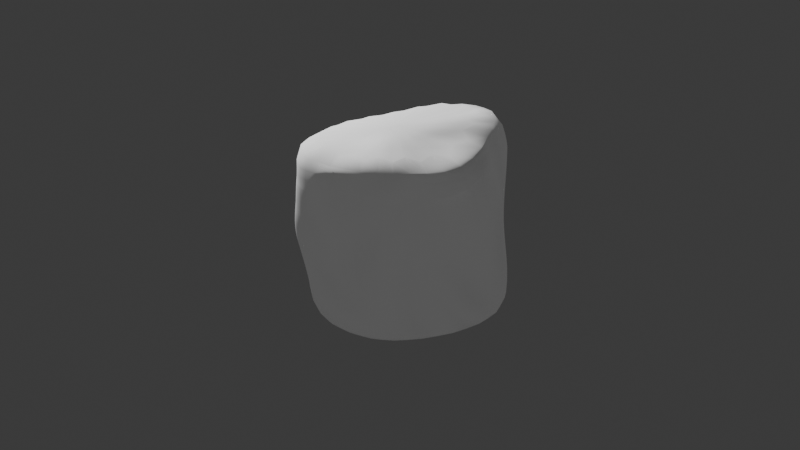# Source: marshmallow.blend  (saved by Blender 4.0.36; exported with 4.5.12 LTS)
import bpy
from mathutils import Matrix  # noqa: F401  (used for matrix-valued properties, if any)

bpy.ops.wm.read_factory_settings(use_empty=True)
scene = bpy.context.scene
scene.name = 'Scene'

# ---- collections
col_collection = bpy.data.collections.new('Collection'); scene.collection.children.link(col_collection)

# ---- materials (node trees are filled in below, after node groups)
mat_material_002 = bpy.data.materials.new('Material.002')
mat_material_002.use_transparent_shadow = False

# ---- material node trees
mat_material_002.use_nodes = True; mat_material_002.node_tree.nodes.clear()
_N = mat_material_002.node_tree.nodes; _L = mat_material_002.node_tree.links
n0 = _N.new('ShaderNodeTexNoise'); n0.name = 'Noise Texture'; n0.location = (-322, 21)
n0.inputs[2].default_value = 1.1
n0.inputs[3].default_value = 0.9
n0.inputs[4].default_value = 0.2583
n0.inputs[8].default_value = 1.0
n1 = _N.new('ShaderNodeBump'); n1.name = 'Bump'; n1.location = (-134, -37)
n1.inputs[0].default_value = 0.7167
n1.inputs[1].default_value = 1.0
n1.inputs[2].default_value = 1.0
n2 = _N.new('ShaderNodeBsdfPrincipled'); n2.name = 'Principled BSDF'; n2.location = (99, 133)
n2.inputs[0].default_value = (2.0, 1.998, 1.998, 1.0)
n2.inputs[2].default_value = 0.6
n2.inputs[3].default_value = 1.05
n3 = _N.new('ShaderNodeOutputMaterial'); n3.name = 'Material Output'; n3.location = (416, 192)
_L.new(n2.outputs[0], n3.inputs[0])
_L.new(n0.outputs[1], n1.inputs[3])
_L.new(n1.outputs[0], n2.inputs[5])
n3.is_active_output = True

# ---- world
world_world = bpy.data.worlds.new('World'); scene.world = world_world
world_world.use_nodes = True; world_world.node_tree.nodes.clear()
_N = world_world.node_tree.nodes; _L = world_world.node_tree.links
n0 = _N.new('ShaderNodeOutputWorld'); n0.name = 'World Output'; n0.location = (300, 300)
n1 = _N.new('ShaderNodeBackground'); n1.name = 'Background'; n1.location = (10, 300)
n1.inputs[0].default_value = (0.05088, 0.05088, 0.05088, 1.0)
_L.new(n1.outputs[0], n0.inputs[0])
n0.is_active_output = True
world_world.color = (0.05088, 0.05088, 0.05088)
world_world.use_sun_shadow = False
world_world.sun_shadow_jitter_overblur = 0.0

# ---- cameras
cam_camera = bpy.data.cameras.new('Camera')
cam_camera.clip_end = 100.0
cam_camera.ortho_scale = 7.314

# ---- lights
light_light = bpy.data.lights.new('Light', 'POINT')
light_light.transmission_factor = 0.0
light_light.use_soft_falloff = False
light_light.energy = 1000.0
light_light.shadow_soft_size = 0.1
light_light.shadow_maximum_resolution = 0.006
light_light.use_absolute_resolution = True

# ---- meshes
me_cylinder_001 = bpy.data.meshes.new('Cylinder.001')
me_cylinder_001.from_pydata([(-0.09271, 0.9053, -0.9541), (0.03884, 1.021, 0.9569), (0.225, 0.8651, -0.9701), (0.318, 0.956, 0.9506), (0.5126, 0.7504, -0.9775), (0.5114, 0.8521, 0.9514), (0.746, 0.5703, -0.9801), (0.6455, 0.6679, 0.9591), (0.9135, 0.3135, -0.972), (0.8018, 0.4323, 0.9543), (1.007, 0.003939, -0.9947), (0.9129, 0.1346, 0.9584), (0.9885, -0.3141, -1.031), (0.8968, -0.1837, 0.9676), (0.829, -0.6079, -1.012), (0.7933, -0.4605, 0.9963), (0.5744, -0.8737, -0.8861), (0.6226, -0.7212, 1.07), (0.2719, -1.052, -0.7985), (0.367, -0.9134, 1.14), (-0.04394, -1.069, -0.8916), (0.05373, -0.9797, 1.169), (-0.3534, -0.9842, -1.013), (-0.2749, -0.9326, 1.173), (-0.6211, -0.8399, -1.029), (-0.5759, -0.7578, 1.179), (-0.8117, -0.6137, -0.9978), (-0.8453, -0.5049, 1.175), (-0.9053, -0.3265, -0.9895), (-1.098, -0.2218, 1.061), (-0.8962, 0.007498, -0.9979), (-1.195, 0.09588, 0.9241), (-0.8065, 0.3332, -0.9983), (-1.039, 0.3965, 0.9006), (-0.6976, 0.5737, -0.9897), (-0.8011, 0.6161, 0.8824), (-0.5727, 0.7424, -0.9669), (-0.5475, 0.8203, 0.8747), (-0.3765, 0.8557, -0.9506), (-0.2748, 0.981, 0.9167), (-0.07009, 0.9946, -0.5916), (0.005115, 1.033, -0.1849), (0.03307, 1.047, 0.2154), (0.02851, 1.062, 0.5138), (0.3096, 0.9938, 0.5104), (0.2659, 1.024, 0.1886), (0.2557, 0.9988, -0.1999), (0.2389, 0.9212, -0.5804), (0.5118, 0.8605, 0.5455), (0.5098, 0.9333, 0.1236), (0.5172, 0.8862, -0.2377), (0.522, 0.8072, -0.5904), (0.6256, 0.689, 0.5617), (0.7101, 0.7817, 0.06879), (0.7547, 0.7343, -0.2673), (0.7796, 0.6418, -0.5884), (0.8336, 0.4696, 0.517), (0.9019, 0.4757, 0.08756), (0.9758, 0.4302, -0.2488), (0.9752, 0.3694, -0.5838), (1.06, 0.1281, 0.483), (1.046, 0.08165, 0.1306), (1.093, 0.04825, -0.2283), (1.088, 0.02964, -0.5928), (1.035, -0.23, 0.5067), (1.041, -0.2509, 0.1563), (1.075, -0.3033, -0.2192), (1.078, -0.3291, -0.5901), (0.8747, -0.5182, 0.5519), (0.9036, -0.5495, 0.191), (0.9107, -0.6092, -0.1981), (0.899, -0.6402, -0.5739), (0.6715, -0.7992, 0.613), (0.6672, -0.8074, 0.2293), (0.6471, -0.8361, -0.1646), (0.6248, -0.8842, -0.4987), (0.3885, -1.021, 0.6773), (0.3747, -1.012, 0.2802), (0.3392, -0.993, -0.1228), (0.3079, -1.055, -0.4294), (0.04572, -1.14, 0.6955), (0.1246, -1.142, 0.2527), (0.07755, -1.106, -0.1398), (-0.02436, -1.11, -0.4702), (-0.3213, -1.11, 0.704), (-0.2171, -1.121, 0.2503), (-0.2623, -1.073, -0.1343), (-0.3662, -1.06, -0.5122), (-0.6578, -0.8851, 0.7372), (-0.6087, -0.8993, 0.3782), (-0.6224, -0.8621, -0.06558), (-0.6602, -0.8848, -0.5043), (-0.839, -0.5937, 0.8093), (-0.8232, -0.6311, 0.4553), (-0.848, -0.6303, -0.06409), (-0.8688, -0.6493, -0.5249), (-1.048, -0.3031, 0.7431), (-0.9856, -0.4684, 0.3768), (-0.9907, -0.3757, -0.145), (-0.9922, -0.3601, -0.5972), (-1.208, -0.02987, 0.5827), (-1.099, -0.2657, 0.2579), (-1.046, -0.06619, -0.2326), (-0.9845, -0.001091, -0.6556), (-1.077, 0.3037, 0.5316), (-1.014, 0.2254, 0.1642), (-0.9518, 0.3619, -0.2873), (-0.8727, 0.3397, -0.6978), (-0.8432, 0.5476, 0.4906), (-0.8455, 0.6664, 0.1039), (-0.7961, 0.666, -0.3173), (-0.7277, 0.5845, -0.7174), (-0.5976, 0.7504, 0.4837), (-0.56, 0.8791, 0.1153), (-0.5723, 0.8842, -0.289), (-0.5768, 0.7908, -0.6907), (-0.2779, 0.9687, 0.5171), (-0.2165, 0.9937, 0.1812), (-0.2772, 1.004, -0.2217), (-0.3618, 0.9514, -0.6371), (0.02865, 1.032, -0.04994), (0.03771, 1.037, 0.08553), (0.2672, 1.022, 0.05745), (0.2634, 1.013, -0.07345), (0.5131, 0.9359, -0.005703), (0.5161, 0.9193, -0.1264), (0.7289, 0.7888, -0.05601), (0.7429, 0.7708, -0.1669), (0.9307, 0.4697, -0.03186), (0.9567, 0.4548, -0.1433), (1.056, 0.06695, 0.009628), (1.075, 0.05485, -0.1083), (1.05, -0.2681, 0.02968), (1.062, -0.2861, -0.09466), (0.9082, -0.5705, 0.05713), (0.9106, -0.5905, -0.07239), (0.6586, -0.813, 0.09003), (0.6517, -0.8228, -0.04143), (0.3667, -1.0, 0.1365), (0.3544, -0.9938, 0.001592), (0.1337, -1.13, 0.1035), (0.1159, -1.118, -0.02695), (-0.2071, -1.106, 0.1006), (-0.2248, -1.089, -0.02655), (-0.6046, -0.8868, 0.215), (-0.6099, -0.8732, 0.06861), (-0.8313, -0.6314, 0.2707), (-0.8393, -0.6297, 0.09832), (-0.9972, -0.459, 0.186), (-0.9975, -0.4209, 0.01509), (-1.091, -0.232, 0.07996), (-1.073, -0.1562, -0.08183), (-0.9939, 0.2686, 0.006968), (-0.9724, 0.3218, -0.144), (-0.8217, 0.6873, -0.03379), (-0.8057, 0.683, -0.1755), (-0.5433, 0.8978, -0.006613), (-0.5509, 0.8907, -0.1452), (-0.2177, 0.9972, 0.05955), (-0.2398, 0.9964, -0.07936), (0.02818, 1.062, 0.5251), (0.3001, 1.002, 0.52), (0.5087, 0.8726, 0.5385), (0.6333, 0.7042, 0.5363), (0.8383, 0.4752, 0.5032), (1.056, 0.1227, 0.4811), (1.033, -0.2275, 0.5044), (0.8784, -0.5183, 0.552), (0.6721, -0.8, 0.6104), (0.3888, -1.023, 0.6717), (0.05587, -1.143, 0.6809), (-0.3024, -1.116, 0.6877), (-0.6492, -0.8887, 0.7466), (-0.831, -0.5985, 0.8301), (-1.007, -0.322, 0.7825), (-1.168, -0.06677, 0.6247), (-1.072, 0.2814, 0.5456), (-0.8508, 0.557, 0.489), (-0.6017, 0.7645, 0.476), (-0.2674, 0.9676, 0.52), (0.2764, 1.018, 0.3692), (0.5051, 0.9036, 0.3471), (0.6684, 0.7409, 0.3058), (0.8645, 0.4784, 0.2976), (1.052, 0.1017, 0.3174), (1.035, -0.2349, 0.3447), (0.8929, -0.529, 0.3873), (0.6739, -0.8049, 0.436), (0.3834, -1.024, 0.4929), (0.08558, -1.15, 0.4844), (-0.2614, -1.125, 0.4881), (-0.6323, -0.9007, 0.5932), (-0.826, -0.6198, 0.6808), (-0.9638, -0.4017, 0.6342), (-1.1, -0.1854, 0.491), (-1.036, 0.2271, 0.3798), (-0.8624, 0.6015, 0.3009), (-0.5905, 0.8181, 0.297), (-0.2411, 0.9775, 0.3594), (0.02769, 1.058, 0.3843), (0.04075, 1.051, 0.702), (0.3288, 0.975, 0.6905), (0.5154, 0.8491, 0.7293), (0.6202, 0.6629, 0.7609), (0.8208, 0.4534, 0.7304), (1.027, 0.1437, 0.7152), (0.9961, -0.2136, 0.7257), (0.8438, -0.4971, 0.75), (0.6557, -0.7718, 0.8212), (0.3849, -0.991, 0.8972), (0.04697, -1.1, 0.9328), (-0.3193, -1.061, 0.9397), (-0.6456, -0.8461, 0.9274), (-0.8535, -0.5592, 0.9616), (-1.105, -0.2612, 0.8712), (-1.238, 0.05897, 0.7194), (-1.066, 0.3617, 0.7105), (-0.8225, 0.5586, 0.6859), (-0.5712, 0.7482, 0.6752), (-0.2867, 0.9701, 0.6969), (-0.03879, 1.026, -0.4107), (0.2453, 0.9578, -0.406), (0.5195, 0.8335, -0.424), (0.7699, 0.676, -0.4361), (0.9842, 0.3913, -0.4256), (1.102, 0.03926, -0.4266), (1.083, -0.3204, -0.4203), (0.9087, -0.6304, -0.4019), (0.6395, -0.8611, -0.3568), (0.3216, -1.019, -0.3011), (0.01629, -1.101, -0.321), (-0.3262, -1.064, -0.3179), (-0.6434, -0.8679, -0.2876), (-0.8598, -0.6401, -0.3165), (-0.9902, -0.3593, -0.3963), (-1.015, -0.0006983, -0.4676), (-0.9217, 0.3554, -0.5175), (-0.7694, 0.6239, -0.543), (-0.5901, 0.8504, -0.5194), (-0.3339, 0.9969, -0.457), (0.2318, 0.8886, -0.7804), (0.5222, 0.7833, -0.789), (0.7738, 0.6147, -0.7945), (0.9503, 0.3452, -0.79), (1.056, 0.01744, -0.8091), (1.051, -0.3326, -0.8245), (0.8749, -0.6412, -0.8001), (0.6028, -0.8976, -0.6828), (0.2889, -1.073, -0.6007), (-0.0361, -1.106, -0.6854), (-0.3663, -1.041, -0.7869), (-0.656, -0.8876, -0.792), (-0.8574, -0.6469, -0.7807), (-0.9661, -0.3476, -0.8146), (-0.9492, 0.0009326, -0.8432), (-0.8365, 0.329, -0.8585), (-0.7084, 0.5641, -0.8612), (-0.5741, 0.7469, -0.8409), (-0.3676, 0.8866, -0.8099), (-0.08433, 0.939, -0.7849)], [], [(200, 201, 3, 1), (201, 202, 5, 3), (202, 203, 7, 5), (203, 204, 9, 7), (204, 205, 11, 9), (205, 206, 13, 11), (206, 207, 15, 13), (207, 208, 17, 15), (208, 209, 19, 17), (209, 210, 21, 19), (210, 211, 23, 21), (211, 212, 25, 23), (212, 213, 27, 25), (213, 214, 29, 27), (214, 215, 31, 29), (215, 216, 33, 31), (216, 217, 35, 33), (217, 218, 37, 35), (3, 5, 7, 9, 11, 13, 15, 17, 19, 21, 23, 25, 27, 29, 31, 33, 35, 37, 39, 1), (218, 219, 39, 37), (219, 200, 1, 39), (0, 38, 36, 34, 32, 30, 28, 26, 24, 22, 20, 18, 16, 14, 12, 10, 8, 6, 4, 2), (258, 259, 40, 119), (239, 220, 41, 118), (158, 121, 42, 117), (179, 160, 43, 116), (257, 258, 119, 115), (238, 239, 118, 114), (156, 158, 117, 113), (178, 179, 116, 112), (256, 257, 115, 111), (237, 238, 114, 110), (154, 156, 113, 109), (177, 178, 112, 108), (255, 256, 111, 107), (236, 237, 110, 106), (152, 154, 109, 105), (176, 177, 108, 104), (254, 255, 107, 103), (235, 236, 106, 102), (150, 152, 105, 101), (175, 176, 104, 100), (253, 254, 103, 99), (234, 235, 102, 98), (148, 150, 101, 97), (174, 175, 100, 96), (252, 253, 99, 95), (233, 234, 98, 94), (146, 148, 97, 93), (173, 174, 96, 92), (251, 252, 95, 91), (232, 233, 94, 90), (144, 146, 93, 89), (172, 173, 92, 88), (250, 251, 91, 87), (231, 232, 90, 86), (142, 144, 89, 85), (171, 172, 88, 84), (249, 250, 87, 83), (230, 231, 86, 82), (140, 142, 85, 81), (170, 171, 84, 80), (248, 249, 83, 79), (229, 230, 82, 78), (138, 140, 81, 77), (169, 170, 80, 76), (247, 248, 79, 75), (228, 229, 78, 74), (136, 138, 77, 73), (168, 169, 76, 72), (246, 247, 75, 71), (227, 228, 74, 70), (134, 136, 73, 69), (167, 168, 72, 68), (245, 246, 71, 67), (226, 227, 70, 66), (132, 134, 69, 65), (166, 167, 68, 64), (244, 245, 67, 63), (225, 226, 66, 62), (130, 132, 65, 61), (165, 166, 64, 60), (243, 244, 63, 59), (224, 225, 62, 58), (128, 130, 61, 57), (164, 165, 60, 56), (242, 243, 59, 55), (223, 224, 58, 54), (126, 128, 57, 53), (163, 164, 56, 52), (241, 242, 55, 51), (222, 223, 54, 50), (124, 126, 53, 49), (162, 163, 52, 48), (240, 241, 51, 47), (221, 222, 50, 46), (122, 124, 49, 45), (161, 162, 48, 44), (259, 240, 47, 40), (220, 221, 46, 41), (121, 122, 45, 42), (160, 161, 44, 43), (41, 46, 123, 120), (120, 123, 122, 121), (46, 50, 125, 123), (123, 125, 124, 122), (50, 54, 127, 125), (125, 127, 126, 124), (54, 58, 129, 127), (127, 129, 128, 126), (58, 62, 131, 129), (129, 131, 130, 128), (62, 66, 133, 131), (131, 133, 132, 130), (66, 70, 135, 133), (133, 135, 134, 132), (70, 74, 137, 135), (135, 137, 136, 134), (74, 78, 139, 137), (137, 139, 138, 136), (78, 82, 141, 139), (139, 141, 140, 138), (82, 86, 143, 141), (141, 143, 142, 140), (86, 90, 145, 143), (143, 145, 144, 142), (90, 94, 147, 145), (145, 147, 146, 144), (94, 98, 149, 147), (147, 149, 148, 146), (98, 102, 151, 149), (149, 151, 150, 148), (102, 106, 153, 151), (151, 153, 152, 150), (106, 110, 155, 153), (153, 155, 154, 152), (110, 114, 157, 155), (155, 157, 156, 154), (114, 118, 159, 157), (157, 159, 158, 156), (118, 41, 120, 159), (159, 120, 121, 158), (199, 180, 161, 160), (180, 181, 162, 161), (181, 182, 163, 162), (182, 183, 164, 163), (183, 184, 165, 164), (184, 185, 166, 165), (185, 186, 167, 166), (186, 187, 168, 167), (187, 188, 169, 168), (188, 189, 170, 169), (189, 190, 171, 170), (190, 191, 172, 171), (191, 192, 173, 172), (192, 193, 174, 173), (193, 194, 175, 174), (194, 195, 176, 175), (195, 196, 177, 176), (196, 197, 178, 177), (197, 198, 179, 178), (198, 199, 160, 179), (117, 42, 199, 198), (113, 117, 198, 197), (109, 113, 197, 196), (105, 109, 196, 195), (101, 105, 195, 194), (97, 101, 194, 193), (93, 97, 193, 192), (89, 93, 192, 191), (85, 89, 191, 190), (81, 85, 190, 189), (77, 81, 189, 188), (73, 77, 188, 187), (69, 73, 187, 186), (65, 69, 186, 185), (61, 65, 185, 184), (57, 61, 184, 183), (53, 57, 183, 182), (49, 53, 182, 181), (45, 49, 181, 180), (42, 45, 180, 199), (116, 43, 200, 219), (112, 116, 219, 218), (108, 112, 218, 217), (104, 108, 217, 216), (100, 104, 216, 215), (96, 100, 215, 214), (92, 96, 214, 213), (88, 92, 213, 212), (84, 88, 212, 211), (80, 84, 211, 210), (76, 80, 210, 209), (72, 76, 209, 208), (68, 72, 208, 207), (64, 68, 207, 206), (60, 64, 206, 205), (56, 60, 205, 204), (52, 56, 204, 203), (48, 52, 203, 202), (44, 48, 202, 201), (43, 44, 201, 200), (40, 47, 221, 220), (47, 51, 222, 221), (51, 55, 223, 222), (55, 59, 224, 223), (59, 63, 225, 224), (63, 67, 226, 225), (67, 71, 227, 226), (71, 75, 228, 227), (75, 79, 229, 228), (79, 83, 230, 229), (83, 87, 231, 230), (87, 91, 232, 231), (91, 95, 233, 232), (95, 99, 234, 233), (99, 103, 235, 234), (103, 107, 236, 235), (107, 111, 237, 236), (111, 115, 238, 237), (115, 119, 239, 238), (119, 40, 220, 239), (0, 2, 240, 259), (2, 4, 241, 240), (4, 6, 242, 241), (6, 8, 243, 242), (8, 10, 244, 243), (10, 12, 245, 244), (12, 14, 246, 245), (14, 16, 247, 246), (16, 18, 248, 247), (18, 20, 249, 248), (20, 22, 250, 249), (22, 24, 251, 250), (24, 26, 252, 251), (26, 28, 253, 252), (28, 30, 254, 253), (30, 32, 255, 254), (32, 34, 256, 255), (34, 36, 257, 256), (36, 38, 258, 257), (38, 0, 259, 258)])
me_cylinder_001.polygons.foreach_set('use_smooth', [True] * 242)
_uv = me_cylinder_001.uv_layers.new(name='UVMap')
_uv.uv.foreach_set('vector', [1.0, 0.9385, 0.95, 0.9385, 0.95, 1.0, 1.0, 1.0, 0.95, 0.9385, 0.9, 0.9385, 0.9, 1.0, 0.95, 1.0, 0.9, 0.9385, 0.85, 0.9385, 0.85, 1.0, 0.9, 1.0, 0.85, 0.9385, 0.8, 0.9385, 0.8, 1.0, 0.85, 1.0, 0.8, 0.9385, 0.75, 0.9385, 0.75, 1.0, 0.8, 1.0, 0.75, 0.9385, 0.7, 0.9385, 0.7, 1.0, 0.75, 1.0, 0.7, 0.9385, 0.65, 0.9385, 0.65, 1.0, 0.7, 1.0, 0.65, 0.9385, 0.6, 0.9385, 0.6, 1.0, 0.65, 1.0, 0.6, 0.9385, 0.55, 0.9385, 0.55, 1.0, 0.6, 1.0, 0.55, 0.9385, 0.5, 0.9385, 0.5, 1.0, 0.55, 1.0, 0.5, 0.9385, 0.45, 0.9385, 0.45, 1.0, 0.5, 1.0, 0.45, 0.9385, 0.4, 0.9385, 0.4, 1.0, 0.45, 1.0, 0.4, 0.9385, 0.35, 0.9385, 0.35, 1.0, 0.4, 1.0, 0.35, 0.9385, 0.3, 0.9385, 0.3, 1.0, 0.35, 1.0, 0.3, 0.9385, 0.25, 0.9385, 0.25, 1.0, 0.3, 1.0, 0.25, 0.9385, 0.2, 0.9385, 0.2, 1.0, 0.25, 1.0, 0.2, 0.9385, 0.15, 0.9385, 0.15, 1.0, 0.2, 1.0, 0.15, 0.9385, 0.1, 0.9385, 0.1, 1.0, 0.15, 1.0, 0.3242, 0.4783, 0.3911, 0.4442, 0.4442, 0.3911, 0.4783, 0.3242, 0.49, 0.25, 0.4783, 0.1758, 0.4442, 0.1089, 0.3911, 0.05584, 0.3242, 0.02175, 0.25, 0.01, 0.1758, 0.02175, 0.1089, 0.05584, 0.05584, 0.1089, 0.02175, 0.1758, 0.01, 0.25, 0.02175, 0.3242, 0.05584, 0.3911, 0.1089, 0.4442, 0.1758, 0.4783, 0.25, 0.49, 0.1, 0.9385, 0.05, 0.9385, 0.05, 1.0, 0.1, 1.0, 0.05, 0.9385, -1.565e-07, 0.9385, -1.565e-07, 1.0, 0.05, 1.0, 0.75, 0.49, 0.6758, 0.4783, 0.6089, 0.4442, 0.5558, 0.3911, 0.5217, 0.3242, 0.51, 0.25, 0.5217, 0.1758, 0.5558, 0.1089, 0.6089, 0.05584, 0.6758, 0.02175, 0.75, 0.01, 0.8242, 0.02175, 0.8911, 0.05584, 0.9442, 0.1089, 0.9783, 0.1758, 0.99, 0.25, 0.9783, 0.3242, 0.9442, 0.3911, 0.8911, 0.4442, 0.8242, 0.4783, 0.05, 0.5415, -1.565e-07, 0.5415, -1.565e-07, 0.59, 0.05, 0.59, 0.05, 0.6364, -1.565e-07, 0.6364, -1.565e-07, 0.69, 0.05, 0.69, 0.05, 0.755, -1.565e-07, 0.755, -1.565e-07, 0.79, 0.05, 0.79, 0.05, 0.89, -1.565e-07, 0.89, -1.565e-07, 0.89, 0.05, 0.89, 0.1, 0.5415, 0.05, 0.5415, 0.05, 0.59, 0.1, 0.59, 0.1, 0.6364, 0.05, 0.6364, 0.05, 0.69, 0.1, 0.69, 0.1, 0.755, 0.05, 0.755, 0.05, 0.79, 0.1, 0.79, 0.1, 0.89, 0.05, 0.89, 0.05, 0.89, 0.1, 0.89, 0.15, 0.5415, 0.1, 0.5415, 0.1, 0.59, 0.15, 0.59, 0.15, 0.6364, 0.1, 0.6364, 0.1, 0.69, 0.15, 0.69, 0.15, 0.755, 0.1, 0.755, 0.1, 0.79, 0.15, 0.79, 0.15, 0.89, 0.1, 0.89, 0.1, 0.89, 0.15, 0.89, 0.2, 0.5415, 0.15, 0.5415, 0.15, 0.59, 0.2, 0.59, 0.2, 0.6364, 0.15, 0.6364, 0.15, 0.69, 0.2, 0.69, 0.2, 0.755, 0.15, 0.755, 0.15, 0.79, 0.2, 0.79, 0.2, 0.89, 0.15, 0.89, 0.15, 0.89, 0.2, 0.89, 0.25, 0.5415, 0.2, 0.5415, 0.2, 0.59, 0.25, 0.59, 0.25, 0.6364, 0.2, 0.6364, 0.2, 0.69, 0.25, 0.69, 0.25, 0.755, 0.2, 0.755, 0.2, 0.79, 0.25, 0.79, 0.25, 0.89, 0.2, 0.89, 0.2, 0.89, 0.25, 0.89, 0.3, 0.5415, 0.25, 0.5415, 0.25, 0.59, 0.3, 0.59, 0.3, 0.6364, 0.25, 0.6364, 0.25, 0.69, 0.3, 0.69, 0.3, 0.755, 0.25, 0.755, 0.25, 0.79, 0.3, 0.79, 0.3, 0.89, 0.25, 0.89, 0.25, 0.89, 0.3, 0.89, 0.35, 0.5415, 0.3, 0.5415, 0.3, 0.59, 0.35, 0.59, 0.35, 0.6364, 0.3, 0.6364, 0.3, 0.69, 0.35, 0.69, 0.35, 0.755, 0.3, 0.755, 0.3, 0.79, 0.35, 0.79, 0.35, 0.89, 0.3, 0.89, 0.3, 0.89, 0.35, 0.89, 0.4, 0.5415, 0.35, 0.5415, 0.35, 0.59, 0.4, 0.59, 0.4, 0.6364, 0.35, 0.6364, 0.35, 0.69, 0.4, 0.69, 0.4, 0.755, 0.35, 0.755, 0.35, 0.79, 0.4, 0.79, 0.4, 0.89, 0.35, 0.89, 0.35, 0.89, 0.4, 0.89, 0.45, 0.5415, 0.4, 0.5415, 0.4, 0.59, 0.45, 0.59, 0.45, 0.6364, 0.4, 0.6364, 0.4, 0.69, 0.45, 0.69, 0.45, 0.755, 0.4, 0.755, 0.4, 0.79, 0.45, 0.79, 0.45, 0.89, 0.4, 0.89, 0.4, 0.89, 0.45, 0.89, 0.5, 0.5415, 0.45, 0.5415, 0.45, 0.59, 0.5, 0.59, 0.5, 0.6364, 0.45, 0.6364, 0.45, 0.69, 0.5, 0.69, 0.5, 0.755, 0.45, 0.755, 0.45, 0.79, 0.5, 0.79, 0.5, 0.89, 0.45, 0.89, 0.45, 0.89, 0.5, 0.89, 0.55, 0.5415, 0.5, 0.5415, 0.5, 0.59, 0.55, 0.59, 0.55, 0.6364, 0.5, 0.6364, 0.5, 0.69, 0.55, 0.69, 0.55, 0.755, 0.5, 0.755, 0.5, 0.79, 0.55, 0.79, 0.55, 0.89, 0.5, 0.89, 0.5, 0.89, 0.55, 0.89, 0.6, 0.5415, 0.55, 0.5415, 0.55, 0.59, 0.6, 0.59, 0.6, 0.6364, 0.55, 0.6364, 0.55, 0.69, 0.6, 0.69, 0.6, 0.755, 0.55, 0.755, 0.55, 0.79, 0.6, 0.79, 0.6, 0.89, 0.55, 0.89, 0.55, 0.89, 0.6, 0.89, 0.65, 0.5415, 0.6, 0.5415, 0.6, 0.59, 0.65, 0.59, 0.65, 0.6364, 0.6, 0.6364, 0.6, 0.69, 0.65, 0.69, 0.65, 0.755, 0.6, 0.755, 0.6, 0.79, 0.65, 0.79, 0.65, 0.89, 0.6, 0.89, 0.6, 0.89, 0.65, 0.89, 0.7, 0.5415, 0.65, 0.5415, 0.65, 0.59, 0.7, 0.59, 0.7, 0.6364, 0.65, 0.6364, 0.65, 0.69, 0.7, 0.69, 0.7, 0.755, 0.65, 0.755, 0.65, 0.79, 0.7, 0.79, 0.7, 0.89, 0.65, 0.89, 0.65, 0.89, 0.7, 0.89, 0.75, 0.5415, 0.7, 0.5415, 0.7, 0.59, 0.75, 0.59, 0.75, 0.6364, 0.7, 0.6364, 0.7, 0.69, 0.75, 0.69, 0.75, 0.755, 0.7, 0.755, 0.7, 0.79, 0.75, 0.79, 0.75, 0.89, 0.7, 0.89, 0.7, 0.89, 0.75, 0.89, 0.8, 0.5415, 0.75, 0.5415, 0.75, 0.59, 0.8, 0.59, 0.8, 0.6364, 0.75, 0.6364, 0.75, 0.69, 0.8, 0.69, 0.8, 0.755, 0.75, 0.755, 0.75, 0.79, 0.8, 0.79, 0.8, 0.89, 0.75, 0.89, 0.75, 0.89, 0.8, 0.89, 0.85, 0.5415, 0.8, 0.5415, 0.8, 0.59, 0.85, 0.59, 0.85, 0.6364, 0.8, 0.6364, 0.8, 0.69, 0.85, 0.69, 0.85, 0.755, 0.8, 0.755, 0.8, 0.79, 0.85, 0.79, 0.85, 0.89, 0.8, 0.89, 0.8, 0.89, 0.85, 0.89, 0.9, 0.5415, 0.85, 0.5415, 0.85, 0.59, 0.9, 0.59, 0.9, 0.6364, 0.85, 0.6364, 0.85, 0.69, 0.9, 0.69, 0.9, 0.755, 0.85, 0.755, 0.85, 0.79, 0.9, 0.79, 0.9, 0.89, 0.85, 0.89, 0.85, 0.89, 0.9, 0.89, 0.95, 0.5415, 0.9, 0.5415, 0.9, 0.59, 0.95, 0.59, 0.95, 0.6364, 0.9, 0.6364, 0.9, 0.69, 0.95, 0.69, 0.95, 0.755, 0.9, 0.755, 0.9, 0.79, 0.95, 0.79, 0.95, 0.89, 0.9, 0.89, 0.9, 0.89, 0.95, 0.89, 1.0, 0.5415, 0.95, 0.5415, 0.95, 0.59, 1.0, 0.59, 1.0, 0.6364, 0.95, 0.6364, 0.95, 0.69, 1.0, 0.69, 1.0, 0.755, 0.95, 0.755, 0.95, 0.79, 1.0, 0.79, 1.0, 0.89, 0.95, 0.89, 0.95, 0.89, 1.0, 0.89, 1.0, 0.69, 0.95, 0.69, 0.95, 0.7217, 1.0, 0.7217, 1.0, 0.7217, 0.95, 0.7217, 0.95, 0.755, 1.0, 0.755, 0.95, 0.69, 0.9, 0.69, 0.9, 0.7217, 0.95, 0.7217, 0.95, 0.7217, 0.9, 0.7217, 0.9, 0.755, 0.95, 0.755, 0.9, 0.69, 0.85, 0.69, 0.85, 0.7217, 0.9, 0.7217, 0.9, 0.7217, 0.85, 0.7217, 0.85, 0.755, 0.9, 0.755, 0.85, 0.69, 0.8, 0.69, 0.8, 0.7217, 0.85, 0.7217, 0.85, 0.7217, 0.8, 0.7217, 0.8, 0.755, 0.85, 0.755, 0.8, 0.69, 0.75, 0.69, 0.75, 0.7217, 0.8, 0.7217, 0.8, 0.7217, 0.75, 0.7217, 0.75, 0.755, 0.8, 0.755, 0.75, 0.69, 0.7, 0.69, 0.7, 0.7217, 0.75, 0.7217, 0.75, 0.7217, 0.7, 0.7217, 0.7, 0.755, 0.75, 0.755, 0.7, 0.69, 0.65, 0.69, 0.65, 0.7217, 0.7, 0.7217, 0.7, 0.7217, 0.65, 0.7217, 0.65, 0.755, 0.7, 0.755, 0.65, 0.69, 0.6, 0.69, 0.6, 0.7217, 0.65, 0.7217, 0.65, 0.7217, 0.6, 0.7217, 0.6, 0.755, 0.65, 0.755, 0.6, 0.69, 0.55, 0.69, 0.55, 0.7217, 0.6, 0.7217, 0.6, 0.7217, 0.55, 0.7217, 0.55, 0.755, 0.6, 0.755, 0.55, 0.69, 0.5, 0.69, 0.5, 0.7217, 0.55, 0.7217, 0.55, 0.7217, 0.5, 0.7217, 0.5, 0.755, 0.55, 0.755, 0.5, 0.69, 0.45, 0.69, 0.45, 0.7217, 0.5, 0.7217, 0.5, 0.7217, 0.45, 0.7217, 0.45, 0.755, 0.5, 0.755, 0.45, 0.69, 0.4, 0.69, 0.4, 0.7217, 0.45, 0.7217, 0.45, 0.7217, 0.4, 0.7217, 0.4, 0.755, 0.45, 0.755, 0.4, 0.69, 0.35, 0.69, 0.35, 0.7217, 0.4, 0.7217, 0.4, 0.7217, 0.35, 0.7217, 0.35, 0.755, 0.4, 0.755, 0.35, 0.69, 0.3, 0.69, 0.3, 0.7217, 0.35, 0.7217, 0.35, 0.7217, 0.3, 0.7217, 0.3, 0.755, 0.35, 0.755, 0.3, 0.69, 0.25, 0.69, 0.25, 0.7217, 0.3, 0.7217, 0.3, 0.7217, 0.25, 0.7217, 0.25, 0.755, 0.3, 0.755, 0.25, 0.69, 0.2, 0.69, 0.2, 0.7217, 0.25, 0.7217, 0.25, 0.7217, 0.2, 0.7217, 0.2, 0.755, 0.25, 0.755, 0.2, 0.69, 0.15, 0.69, 0.15, 0.7217, 0.2, 0.7217, 0.2, 0.7217, 0.15, 0.7217, 0.15, 0.755, 0.2, 0.755, 0.15, 0.69, 0.1, 0.69, 0.1, 0.7217, 0.15, 0.7217, 0.15, 0.7217, 0.1, 0.7217, 0.1, 0.755, 0.15, 0.755, 0.1, 0.69, 0.05, 0.69, 0.05, 0.7217, 0.1, 0.7217, 0.1, 0.7217, 0.05, 0.7217, 0.05, 0.755, 0.1, 0.755, 0.05, 0.69, -1.565e-07, 0.69, -1.565e-07, 0.7217, 0.05, 0.7217, 0.05, 0.7217, -1.565e-07, 0.7217, -1.565e-07, 0.755, 0.05, 0.755, 1.0, 0.8433, 0.95, 0.8433, 0.95, 0.89, 1.0, 0.89, 0.95, 0.8433, 0.9, 0.8433, 0.9, 0.89, 0.95, 0.89, 0.9, 0.8433, 0.85, 0.8433, 0.85, 0.89, 0.9, 0.89, 0.85, 0.8433, 0.8, 0.8433, 0.8, 0.89, 0.85, 0.89, 0.8, 0.8433, 0.75, 0.8433, 0.75, 0.89, 0.8, 0.89, 0.75, 0.8433, 0.7, 0.8433, 0.7, 0.89, 0.75, 0.89, 0.7, 0.8433, 0.65, 0.8433, 0.65, 0.89, 0.7, 0.89, 0.65, 0.8433, 0.6, 0.8433, 0.6, 0.89, 0.65, 0.89, 0.6, 0.8433, 0.55, 0.8433, 0.55, 0.89, 0.6, 0.89, 0.55, 0.8433, 0.5, 0.8433, 0.5, 0.89, 0.55, 0.89, 0.5, 0.8433, 0.45, 0.8433, 0.45, 0.89, 0.5, 0.89, 0.45, 0.8433, 0.4, 0.8433, 0.4, 0.89, 0.45, 0.89, 0.4, 0.8433, 0.35, 0.8433, 0.35, 0.89, 0.4, 0.89, 0.35, 0.8433, 0.3, 0.8433, 0.3, 0.89, 0.35, 0.89, 0.3, 0.8433, 0.25, 0.8433, 0.25, 0.89, 0.3, 0.89, 0.25, 0.8433, 0.2, 0.8433, 0.2, 0.89, 0.25, 0.89, 0.2, 0.8433, 0.15, 0.8433, 0.15, 0.89, 0.2, 0.89, 0.15, 0.8433, 0.1, 0.8433, 0.1, 0.89, 0.15, 0.89, 0.1, 0.8433, 0.05, 0.8433, 0.05, 0.89, 0.1, 0.89, 0.05, 0.8433, -1.565e-07, 0.8433, -1.565e-07, 0.89, 0.05, 0.89, 0.05, 0.79, -1.565e-07, 0.79, -1.565e-07, 0.8433, 0.05, 0.8433, 0.1, 0.79, 0.05, 0.79, 0.05, 0.8433, 0.1, 0.8433, 0.15, 0.79, 0.1, 0.79, 0.1, 0.8433, 0.15, 0.8433, 0.2, 0.79, 0.15, 0.79, 0.15, 0.8433, 0.2, 0.8433, 0.25, 0.79, 0.2, 0.79, 0.2, 0.8433, 0.25, 0.8433, 0.3, 0.79, 0.25, 0.79, 0.25, 0.8433, 0.3, 0.8433, 0.35, 0.79, 0.3, 0.79, 0.3, 0.8433, 0.35, 0.8433, 0.4, 0.79, 0.35, 0.79, 0.35, 0.8433, 0.4, 0.8433, 0.45, 0.79, 0.4, 0.79, 0.4, 0.8433, 0.45, 0.8433, 0.5, 0.79, 0.45, 0.79, 0.45, 0.8433, 0.5, 0.8433, 0.55, 0.79, 0.5, 0.79, 0.5, 0.8433, 0.55, 0.8433, 0.6, 0.79, 0.55, 0.79, 0.55, 0.8433, 0.6, 0.8433, 0.65, 0.79, 0.6, 0.79, 0.6, 0.8433, 0.65, 0.8433, 0.7, 0.79, 0.65, 0.79, 0.65, 0.8433, 0.7, 0.8433, 0.75, 0.79, 0.7, 0.79, 0.7, 0.8433, 0.75, 0.8433, 0.8, 0.79, 0.75, 0.79, 0.75, 0.8433, 0.8, 0.8433, 0.85, 0.79, 0.8, 0.79, 0.8, 0.8433, 0.85, 0.8433, 0.9, 0.79, 0.85, 0.79, 0.85, 0.8433, 0.9, 0.8433, 0.95, 0.79, 0.9, 0.79, 0.9, 0.8433, 0.95, 0.8433, 1.0, 0.79, 0.95, 0.79, 0.95, 0.8433, 1.0, 0.8433, 0.05, 0.89, -1.565e-07, 0.89, -1.565e-07, 0.9385, 0.05, 0.9385, 0.1, 0.89, 0.05, 0.89, 0.05, 0.9385, 0.1, 0.9385, 0.15, 0.89, 0.1, 0.89, 0.1, 0.9385, 0.15, 0.9385, 0.2, 0.89, 0.15, 0.89, 0.15, 0.9385, 0.2, 0.9385, 0.25, 0.89, 0.2, 0.89, 0.2, 0.9385, 0.25, 0.9385, 0.3, 0.89, 0.25, 0.89, 0.25, 0.9385, 0.3, 0.9385, 0.35, 0.89, 0.3, 0.89, 0.3, 0.9385, 0.35, 0.9385, 0.4, 0.89, 0.35, 0.89, 0.35, 0.9385, 0.4, 0.9385, 0.45, 0.89, 0.4, 0.89, 0.4, 0.9385, 0.45, 0.9385, 0.5, 0.89, 0.45, 0.89, 0.45, 0.9385, 0.5, 0.9385, 0.55, 0.89, 0.5, 0.89, 0.5, 0.9385, 0.55, 0.9385, 0.6, 0.89, 0.55, 0.89, 0.55, 0.9385, 0.6, 0.9385, 0.65, 0.89, 0.6, 0.89, 0.6, 0.9385, 0.65, 0.9385, 0.7, 0.89, 0.65, 0.89, 0.65, 0.9385, 0.7, 0.9385, 0.75, 0.89, 0.7, 0.89, 0.7, 0.9385, 0.75, 0.9385, 0.8, 0.89, 0.75, 0.89, 0.75, 0.9385, 0.8, 0.9385, 0.85, 0.89, 0.8, 0.89, 0.8, 0.9385, 0.85, 0.9385, 0.9, 0.89, 0.85, 0.89, 0.85, 0.9385, 0.9, 0.9385, 0.95, 0.89, 0.9, 0.89, 0.9, 0.9385, 0.95, 0.9385, 1.0, 0.89, 0.95, 0.89, 0.95, 0.9385, 1.0, 0.9385, 1.0, 0.59, 0.95, 0.59, 0.95, 0.6364, 1.0, 0.6364, 0.95, 0.59, 0.9, 0.59, 0.9, 0.6364, 0.95, 0.6364, 0.9, 0.59, 0.85, 0.59, 0.85, 0.6364, 0.9, 0.6364, 0.85, 0.59, 0.8, 0.59, 0.8, 0.6364, 0.85, 0.6364, 0.8, 0.59, 0.75, 0.59, 0.75, 0.6364, 0.8, 0.6364, 0.75, 0.59, 0.7, 0.59, 0.7, 0.6364, 0.75, 0.6364, 0.7, 0.59, 0.65, 0.59, 0.65, 0.6364, 0.7, 0.6364, 0.65, 0.59, 0.6, 0.59, 0.6, 0.6364, 0.65, 0.6364, 0.6, 0.59, 0.55, 0.59, 0.55, 0.6364, 0.6, 0.6364, 0.55, 0.59, 0.5, 0.59, 0.5, 0.6364, 0.55, 0.6364, 0.5, 0.59, 0.45, 0.59, 0.45, 0.6364, 0.5, 0.6364, 0.45, 0.59, 0.4, 0.59, 0.4, 0.6364, 0.45, 0.6364, 0.4, 0.59, 0.35, 0.59, 0.35, 0.6364, 0.4, 0.6364, 0.35, 0.59, 0.3, 0.59, 0.3, 0.6364, 0.35, 0.6364, 0.3, 0.59, 0.25, 0.59, 0.25, 0.6364, 0.3, 0.6364, 0.25, 0.59, 0.2, 0.59, 0.2, 0.6364, 0.25, 0.6364, 0.2, 0.59, 0.15, 0.59, 0.15, 0.6364, 0.2, 0.6364, 0.15, 0.59, 0.1, 0.59, 0.1, 0.6364, 0.15, 0.6364, 0.1, 0.59, 0.05, 0.59, 0.05, 0.6364, 0.1, 0.6364, 0.05, 0.59, -1.565e-07, 0.59, -1.565e-07, 0.6364, 0.05, 0.6364, 1.0, 0.5, 0.95, 0.5, 0.95, 0.5415, 1.0, 0.5415, 0.95, 0.5, 0.9, 0.5, 0.9, 0.5415, 0.95, 0.5415, 0.9, 0.5, 0.85, 0.5, 0.85, 0.5415, 0.9, 0.5415, 0.85, 0.5, 0.8, 0.5, 0.8, 0.5415, 0.85, 0.5415, 0.8, 0.5, 0.75, 0.5, 0.75, 0.5415, 0.8, 0.5415, 0.75, 0.5, 0.7, 0.5, 0.7, 0.5415, 0.75, 0.5415, 0.7, 0.5, 0.65, 0.5, 0.65, 0.5415, 0.7, 0.5415, 0.65, 0.5, 0.6, 0.5, 0.6, 0.5415, 0.65, 0.5415, 0.6, 0.5, 0.55, 0.5, 0.55, 0.5415, 0.6, 0.5415, 0.55, 0.5, 0.5, 0.5, 0.5, 0.5415, 0.55, 0.5415, 0.5, 0.5, 0.45, 0.5, 0.45, 0.5415, 0.5, 0.5415, 0.45, 0.5, 0.4, 0.5, 0.4, 0.5415, 0.45, 0.5415, 0.4, 0.5, 0.35, 0.5, 0.35, 0.5415, 0.4, 0.5415, 0.35, 0.5, 0.3, 0.5, 0.3, 0.5415, 0.35, 0.5415, 0.3, 0.5, 0.25, 0.5, 0.25, 0.5415, 0.3, 0.5415, 0.25, 0.5, 0.2, 0.5, 0.2, 0.5415, 0.25, 0.5415, 0.2, 0.5, 0.15, 0.5, 0.15, 0.5415, 0.2, 0.5415, 0.15, 0.5, 0.1, 0.5, 0.1, 0.5415, 0.15, 0.5415, 0.1, 0.5, 0.05, 0.5, 0.05, 0.5415, 0.1, 0.5415, 0.05, 0.5, -1.565e-07, 0.5, -1.565e-07, 0.5415, 0.05, 0.5415])
me_cylinder_001.materials.append(mat_material_002)
me_cylinder_001.update()

# ---- objects
ob_light = bpy.data.objects.new('Light', light_light)
ob_camera = bpy.data.objects.new('Camera', cam_camera)
ob_cylinder = bpy.data.objects.new('Cylinder', me_cylinder_001)

# ---- transforms, parenting, visibility, modifiers, constraints
ob_light.location = (4.076, 1.005, 5.904)
ob_light.rotation_euler = (0.6503, 0.05522, 1.866)
ob_light.lock_rotations_4d = False
ob_light.empty_display_type = 'ARROWS'
ob_light.color = (0.0, 0.0, 0.0, 0.0)
ob_light.lineart.crease_threshold = 0.0
ob_camera.location = (-8.862, 5.816, 3.655)
ob_camera.rotation_euler = (1.235, 0.02397, -2.16)
ob_camera.lock_rotations_4d = False
ob_camera.empty_display_type = 'ARROWS'
ob_camera.color = (0.0, 0.0, 0.0, 0.0)
ob_camera.display_type = 'WIRE'
ob_camera.lineart.crease_threshold = 0.0
ob_cylinder.location = (0.0, 0.0, 0.0)
_m = ob_cylinder.modifiers.new('Subdivision', 'SUBSURF')
_m.render_levels = 1

# ---- collection membership
col_collection.objects.link(ob_light)
col_collection.objects.link(ob_camera)
col_collection.objects.link(ob_cylinder)

# ---- scene / render settings (as saved in the file)
scene.camera = ob_camera
scene.frame_start = 1; scene.frame_end = 250; scene.frame_set(1)
scene.render.engine = 'BLENDER_EEVEE_NEXT'
scene.cycles.sampling_pattern = 'TABULATED_SOBOL'
bpy.context.view_layer.update()
